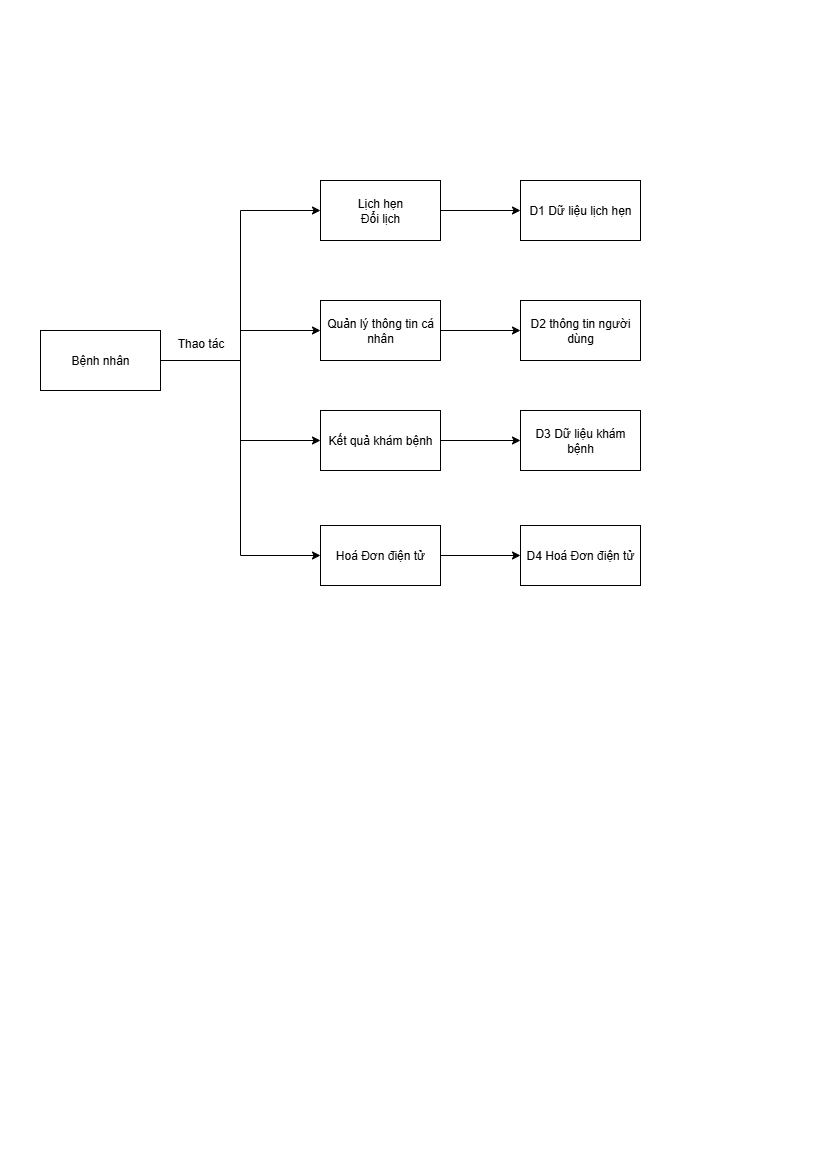

The diagram above was exported from draw.io. Its source (the exported page's mxGraphModel, read from the mxfile embedded in the PNG):
<mxGraphModel dx="1426" dy="743" grid="1" gridSize="10" guides="1" tooltips="1" connect="1" arrows="1" fold="1" page="1" pageScale="1" pageWidth="827" pageHeight="1169" math="0" shadow="0">
  <root>
    <mxCell id="0" />
    <mxCell id="1" parent="0" />
    <mxCell id="2SALtb-wmp_5vbLjzNrj-7" style="edgeStyle=orthogonalEdgeStyle;rounded=0;orthogonalLoop=1;jettySize=auto;html=1;entryX=0;entryY=0.5;entryDx=0;entryDy=0;" parent="1" source="2SALtb-wmp_5vbLjzNrj-1" target="2SALtb-wmp_5vbLjzNrj-4" edge="1">
      <mxGeometry relative="1" as="geometry" />
    </mxCell>
    <mxCell id="2SALtb-wmp_5vbLjzNrj-8" style="edgeStyle=orthogonalEdgeStyle;rounded=0;orthogonalLoop=1;jettySize=auto;html=1;" parent="1" source="2SALtb-wmp_5vbLjzNrj-1" target="2SALtb-wmp_5vbLjzNrj-3" edge="1">
      <mxGeometry relative="1" as="geometry" />
    </mxCell>
    <mxCell id="2SALtb-wmp_5vbLjzNrj-9" style="edgeStyle=orthogonalEdgeStyle;rounded=0;orthogonalLoop=1;jettySize=auto;html=1;entryX=0;entryY=0.5;entryDx=0;entryDy=0;" parent="1" source="2SALtb-wmp_5vbLjzNrj-1" target="2SALtb-wmp_5vbLjzNrj-5" edge="1">
      <mxGeometry relative="1" as="geometry" />
    </mxCell>
    <mxCell id="2SALtb-wmp_5vbLjzNrj-10" style="edgeStyle=orthogonalEdgeStyle;rounded=0;orthogonalLoop=1;jettySize=auto;html=1;entryX=0;entryY=0.5;entryDx=0;entryDy=0;" parent="1" source="2SALtb-wmp_5vbLjzNrj-1" target="2SALtb-wmp_5vbLjzNrj-6" edge="1">
      <mxGeometry relative="1" as="geometry" />
    </mxCell>
    <mxCell id="2SALtb-wmp_5vbLjzNrj-1" value="Bệnh nhân" style="rounded=0;whiteSpace=wrap;html=1;" parent="1" vertex="1">
      <mxGeometry x="40" y="330" width="120" height="60" as="geometry" />
    </mxCell>
    <mxCell id="2SALtb-wmp_5vbLjzNrj-15" value="" style="edgeStyle=orthogonalEdgeStyle;rounded=0;orthogonalLoop=1;jettySize=auto;html=1;" parent="1" source="2SALtb-wmp_5vbLjzNrj-3" target="2SALtb-wmp_5vbLjzNrj-14" edge="1">
      <mxGeometry relative="1" as="geometry" />
    </mxCell>
    <mxCell id="2SALtb-wmp_5vbLjzNrj-3" value="Quản lý thông tin cá nhân" style="rounded=0;whiteSpace=wrap;html=1;" parent="1" vertex="1">
      <mxGeometry x="320" y="300" width="120" height="60" as="geometry" />
    </mxCell>
    <mxCell id="2SALtb-wmp_5vbLjzNrj-13" style="edgeStyle=orthogonalEdgeStyle;rounded=0;orthogonalLoop=1;jettySize=auto;html=1;entryX=0;entryY=0.5;entryDx=0;entryDy=0;" parent="1" source="2SALtb-wmp_5vbLjzNrj-4" target="2SALtb-wmp_5vbLjzNrj-12" edge="1">
      <mxGeometry relative="1" as="geometry" />
    </mxCell>
    <mxCell id="2SALtb-wmp_5vbLjzNrj-4" value="Lịch hẹn&lt;div&gt;Đổi lịch&lt;/div&gt;" style="rounded=0;whiteSpace=wrap;html=1;" parent="1" vertex="1">
      <mxGeometry x="320" y="180" width="120" height="60" as="geometry" />
    </mxCell>
    <mxCell id="2SALtb-wmp_5vbLjzNrj-17" value="" style="edgeStyle=orthogonalEdgeStyle;rounded=0;orthogonalLoop=1;jettySize=auto;html=1;" parent="1" source="2SALtb-wmp_5vbLjzNrj-5" target="2SALtb-wmp_5vbLjzNrj-16" edge="1">
      <mxGeometry relative="1" as="geometry" />
    </mxCell>
    <mxCell id="2SALtb-wmp_5vbLjzNrj-5" value="Kết quả khám bệnh" style="rounded=0;whiteSpace=wrap;html=1;" parent="1" vertex="1">
      <mxGeometry x="320" y="410" width="120" height="60" as="geometry" />
    </mxCell>
    <mxCell id="2SALtb-wmp_5vbLjzNrj-19" value="" style="edgeStyle=orthogonalEdgeStyle;rounded=0;orthogonalLoop=1;jettySize=auto;html=1;" parent="1" source="2SALtb-wmp_5vbLjzNrj-6" target="2SALtb-wmp_5vbLjzNrj-18" edge="1">
      <mxGeometry relative="1" as="geometry" />
    </mxCell>
    <mxCell id="2SALtb-wmp_5vbLjzNrj-6" value="Hoá Đơn điện tử" style="rounded=0;whiteSpace=wrap;html=1;" parent="1" vertex="1">
      <mxGeometry x="320" y="525" width="120" height="60" as="geometry" />
    </mxCell>
    <mxCell id="2SALtb-wmp_5vbLjzNrj-11" value="Thao tác" style="text;html=1;align=center;verticalAlign=middle;resizable=0;points=[];autosize=1;strokeColor=none;fillColor=none;" parent="1" vertex="1">
      <mxGeometry x="165" y="328" width="70" height="30" as="geometry" />
    </mxCell>
    <mxCell id="2SALtb-wmp_5vbLjzNrj-12" value="D1 Dữ liệu lịch hẹn" style="rounded=0;whiteSpace=wrap;html=1;" parent="1" vertex="1">
      <mxGeometry x="520" y="180" width="120" height="60" as="geometry" />
    </mxCell>
    <mxCell id="2SALtb-wmp_5vbLjzNrj-14" value="D2 thông tin người dùng" style="rounded=0;whiteSpace=wrap;html=1;" parent="1" vertex="1">
      <mxGeometry x="520" y="300" width="120" height="60" as="geometry" />
    </mxCell>
    <mxCell id="2SALtb-wmp_5vbLjzNrj-16" value="D3 Dữ liệu khám bệnh" style="rounded=0;whiteSpace=wrap;html=1;" parent="1" vertex="1">
      <mxGeometry x="520" y="410" width="120" height="60" as="geometry" />
    </mxCell>
    <mxCell id="2SALtb-wmp_5vbLjzNrj-18" value="D4 Hoá Đơn điện tử" style="rounded=0;whiteSpace=wrap;html=1;" parent="1" vertex="1">
      <mxGeometry x="520" y="525" width="120" height="60" as="geometry" />
    </mxCell>
  </root>
</mxGraphModel>